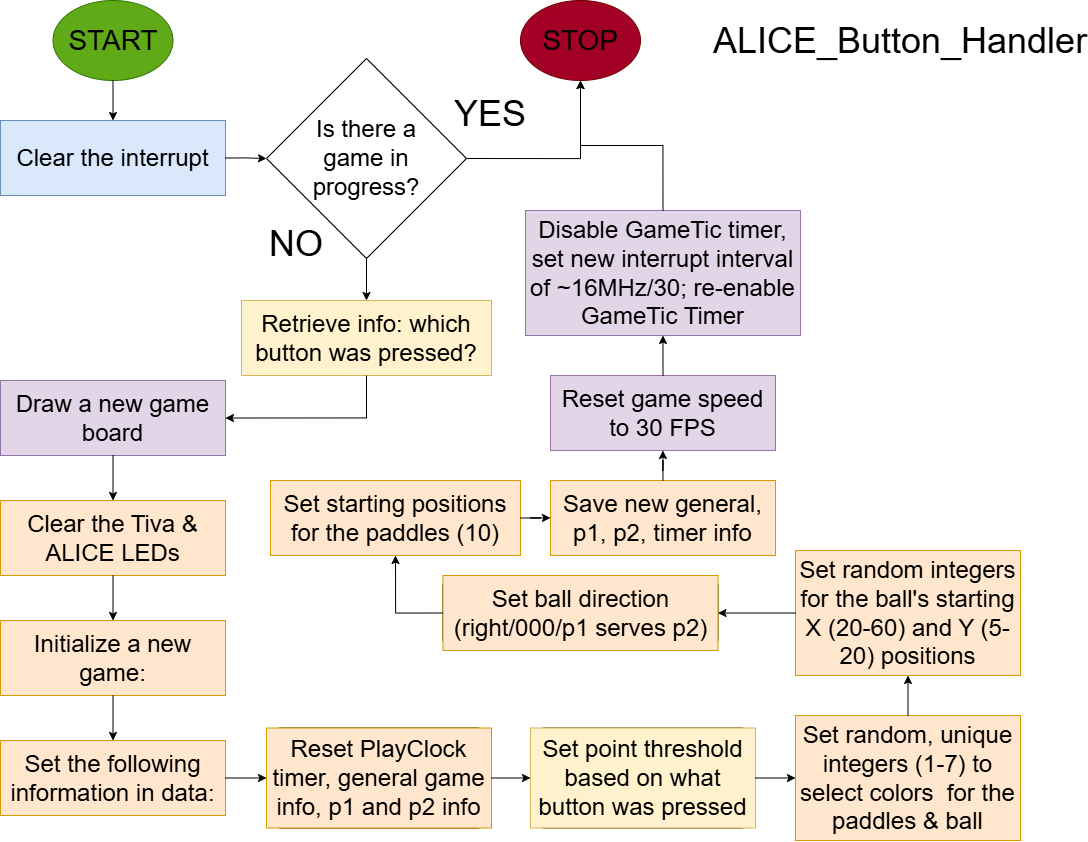

The diagram above was exported from draw.io. Its source (the exported page's mxGraphModel, read from the mxfile embedded in the PNG):
<mxGraphModel dx="1716" dy="1113" grid="1" gridSize="10" guides="1" tooltips="1" connect="1" arrows="1" fold="1" page="1" pageScale="1" pageWidth="1100" pageHeight="850" math="0" shadow="0">
  <root>
    <mxCell id="0" />
    <mxCell id="1" parent="0" />
    <mxCell id="tsniwYxbKprWZI0USiQ8-1" value="" style="group" vertex="1" connectable="0" parent="1">
      <mxGeometry x="52.5" width="120" height="80" as="geometry" />
    </mxCell>
    <mxCell id="tsniwYxbKprWZI0USiQ8-2" value="" style="ellipse;whiteSpace=wrap;html=1;fillColor=#60a917;fontColor=#ffffff;strokeColor=#2D7600;" vertex="1" parent="tsniwYxbKprWZI0USiQ8-1">
      <mxGeometry width="120" height="80" as="geometry" />
    </mxCell>
    <mxCell id="tsniwYxbKprWZI0USiQ8-3" value="&lt;font style=&quot;font-size: 28px;&quot;&gt;START&lt;/font&gt;" style="text;html=1;align=center;verticalAlign=middle;whiteSpace=wrap;rounded=0;" vertex="1" parent="tsniwYxbKprWZI0USiQ8-1">
      <mxGeometry x="30" y="25" width="60" height="30" as="geometry" />
    </mxCell>
    <mxCell id="tsniwYxbKprWZI0USiQ8-4" value="&lt;span style=&quot;font-size: 36px;&quot;&gt;ALICE_Button_Handler&lt;/span&gt;" style="text;html=1;align=center;verticalAlign=middle;whiteSpace=wrap;rounded=0;" vertex="1" parent="1">
      <mxGeometry x="870" y="25" width="60" height="30" as="geometry" />
    </mxCell>
    <mxCell id="tsniwYxbKprWZI0USiQ8-5" value="" style="group" vertex="1" connectable="0" parent="1">
      <mxGeometry y="120" width="225" height="75" as="geometry" />
    </mxCell>
    <mxCell id="tsniwYxbKprWZI0USiQ8-6" value="" style="rounded=1;whiteSpace=wrap;html=1;" vertex="1" parent="tsniwYxbKprWZI0USiQ8-5">
      <mxGeometry width="225" height="75" as="geometry" />
    </mxCell>
    <mxCell id="tsniwYxbKprWZI0USiQ8-7" value="&lt;font style=&quot;font-size: 24px;&quot;&gt;Clear the interrupt&lt;/font&gt;" style="text;html=1;align=center;verticalAlign=middle;whiteSpace=wrap;rounded=0;fillColor=#dae8fc;strokeColor=#6c8ebf;" vertex="1" parent="tsniwYxbKprWZI0USiQ8-5">
      <mxGeometry width="225" height="75" as="geometry" />
    </mxCell>
    <mxCell id="tsniwYxbKprWZI0USiQ8-11" value="" style="group" vertex="1" connectable="0" parent="1">
      <mxGeometry x="266" y="58" width="230" height="230" as="geometry" />
    </mxCell>
    <mxCell id="tsniwYxbKprWZI0USiQ8-12" value="" style="rhombus;whiteSpace=wrap;html=1;" vertex="1" parent="tsniwYxbKprWZI0USiQ8-11">
      <mxGeometry width="200" height="200" as="geometry" />
    </mxCell>
    <mxCell id="tsniwYxbKprWZI0USiQ8-13" value="&lt;span style=&quot;font-size: 24px;&quot;&gt;Is there a game in progress?&lt;/span&gt;" style="text;html=1;align=center;verticalAlign=middle;whiteSpace=wrap;rounded=0;" vertex="1" parent="tsniwYxbKprWZI0USiQ8-11">
      <mxGeometry x="30" y="70" width="140" height="60" as="geometry" />
    </mxCell>
    <mxCell id="tsniwYxbKprWZI0USiQ8-14" value="&lt;font style=&quot;font-size: 36px;&quot;&gt;YES&lt;/font&gt;" style="text;html=1;align=center;verticalAlign=middle;whiteSpace=wrap;rounded=0;" vertex="1" parent="tsniwYxbKprWZI0USiQ8-11">
      <mxGeometry x="194" y="40" width="60" height="30" as="geometry" />
    </mxCell>
    <mxCell id="tsniwYxbKprWZI0USiQ8-15" value="&lt;font style=&quot;font-size: 36px;&quot;&gt;NO&lt;/font&gt;" style="text;html=1;align=center;verticalAlign=middle;whiteSpace=wrap;rounded=0;" vertex="1" parent="tsniwYxbKprWZI0USiQ8-11">
      <mxGeometry y="170" width="60" height="30" as="geometry" />
    </mxCell>
    <mxCell id="tsniwYxbKprWZI0USiQ8-16" value="" style="group" vertex="1" connectable="0" parent="1">
      <mxGeometry x="520" y="-1.1368683772161603e-13" width="120" height="80" as="geometry" />
    </mxCell>
    <mxCell id="tsniwYxbKprWZI0USiQ8-17" value="" style="ellipse;whiteSpace=wrap;html=1;fillColor=#a20025;fontColor=#ffffff;strokeColor=#6F0000;" vertex="1" parent="tsniwYxbKprWZI0USiQ8-16">
      <mxGeometry width="120" height="80" as="geometry" />
    </mxCell>
    <mxCell id="tsniwYxbKprWZI0USiQ8-18" value="&lt;font style=&quot;font-size: 28px;&quot;&gt;STOP&lt;/font&gt;" style="text;html=1;align=center;verticalAlign=middle;whiteSpace=wrap;rounded=0;" vertex="1" parent="tsniwYxbKprWZI0USiQ8-16">
      <mxGeometry x="30" y="25" width="60" height="30" as="geometry" />
    </mxCell>
    <mxCell id="tsniwYxbKprWZI0USiQ8-22" value="" style="group" vertex="1" connectable="0" parent="1">
      <mxGeometry y="380" width="225" height="75" as="geometry" />
    </mxCell>
    <mxCell id="tsniwYxbKprWZI0USiQ8-23" value="" style="rounded=1;whiteSpace=wrap;html=1;" vertex="1" parent="tsniwYxbKprWZI0USiQ8-22">
      <mxGeometry width="225" height="75" as="geometry" />
    </mxCell>
    <mxCell id="tsniwYxbKprWZI0USiQ8-24" value="&lt;span style=&quot;font-size: 24px;&quot;&gt;Draw a new game board&lt;/span&gt;" style="text;html=1;align=center;verticalAlign=middle;whiteSpace=wrap;rounded=0;fillColor=#e1d5e7;strokeColor=#9673a6;" vertex="1" parent="tsniwYxbKprWZI0USiQ8-22">
      <mxGeometry width="225" height="75" as="geometry" />
    </mxCell>
    <mxCell id="tsniwYxbKprWZI0USiQ8-25" value="" style="group" vertex="1" connectable="0" parent="1">
      <mxGeometry y="620" width="225" height="75" as="geometry" />
    </mxCell>
    <mxCell id="tsniwYxbKprWZI0USiQ8-26" value="" style="rounded=1;whiteSpace=wrap;html=1;" vertex="1" parent="tsniwYxbKprWZI0USiQ8-25">
      <mxGeometry width="225" height="75" as="geometry" />
    </mxCell>
    <mxCell id="tsniwYxbKprWZI0USiQ8-27" value="&lt;font style=&quot;font-size: 24px;&quot;&gt;Initialize a new game:&lt;/font&gt;" style="text;html=1;align=center;verticalAlign=middle;whiteSpace=wrap;rounded=0;fillColor=#ffe6cc;strokeColor=#d79b00;" vertex="1" parent="tsniwYxbKprWZI0USiQ8-25">
      <mxGeometry width="225" height="75" as="geometry" />
    </mxCell>
    <mxCell id="tsniwYxbKprWZI0USiQ8-28" value="" style="group" vertex="1" connectable="0" parent="1">
      <mxGeometry y="740" width="225" height="75" as="geometry" />
    </mxCell>
    <mxCell id="tsniwYxbKprWZI0USiQ8-29" value="" style="rounded=1;whiteSpace=wrap;html=1;" vertex="1" parent="tsniwYxbKprWZI0USiQ8-28">
      <mxGeometry width="225" height="75" as="geometry" />
    </mxCell>
    <mxCell id="tsniwYxbKprWZI0USiQ8-30" value="&lt;font style=&quot;font-size: 24px;&quot;&gt;Set the following information in data:&lt;/font&gt;" style="text;html=1;align=center;verticalAlign=middle;whiteSpace=wrap;rounded=0;fillColor=#ffe6cc;strokeColor=#d79b00;" vertex="1" parent="tsniwYxbKprWZI0USiQ8-28">
      <mxGeometry width="225" height="75" as="geometry" />
    </mxCell>
    <mxCell id="tsniwYxbKprWZI0USiQ8-31" value="" style="group" vertex="1" connectable="0" parent="1">
      <mxGeometry y="500" width="225" height="75" as="geometry" />
    </mxCell>
    <mxCell id="tsniwYxbKprWZI0USiQ8-32" value="" style="rounded=1;whiteSpace=wrap;html=1;" vertex="1" parent="tsniwYxbKprWZI0USiQ8-31">
      <mxGeometry width="225" height="75" as="geometry" />
    </mxCell>
    <mxCell id="tsniwYxbKprWZI0USiQ8-33" value="&lt;font style=&quot;font-size: 24px;&quot;&gt;Clear the Tiva &amp;amp; ALICE LEDs&lt;/font&gt;" style="text;html=1;align=center;verticalAlign=middle;whiteSpace=wrap;rounded=0;fillColor=#ffe6cc;strokeColor=#d79b00;" vertex="1" parent="tsniwYxbKprWZI0USiQ8-31">
      <mxGeometry width="225" height="75" as="geometry" />
    </mxCell>
    <mxCell id="tsniwYxbKprWZI0USiQ8-34" value="" style="group" vertex="1" connectable="0" parent="1">
      <mxGeometry x="266" y="727.5" width="225" height="100" as="geometry" />
    </mxCell>
    <mxCell id="tsniwYxbKprWZI0USiQ8-35" value="" style="rounded=1;whiteSpace=wrap;html=1;" vertex="1" parent="tsniwYxbKprWZI0USiQ8-34">
      <mxGeometry width="225" height="100" as="geometry" />
    </mxCell>
    <mxCell id="tsniwYxbKprWZI0USiQ8-36" value="&lt;font style=&quot;font-size: 24px;&quot;&gt;Reset PlayClock timer, general game info, p1 and p2 info&lt;/font&gt;" style="text;html=1;align=center;verticalAlign=middle;whiteSpace=wrap;rounded=0;fillColor=#ffe6cc;strokeColor=#d79b00;" vertex="1" parent="tsniwYxbKprWZI0USiQ8-34">
      <mxGeometry width="225" height="100" as="geometry" />
    </mxCell>
    <mxCell id="tsniwYxbKprWZI0USiQ8-43" value="" style="group" vertex="1" connectable="0" parent="1">
      <mxGeometry x="795" y="715" width="225" height="125" as="geometry" />
    </mxCell>
    <mxCell id="tsniwYxbKprWZI0USiQ8-44" value="" style="rounded=1;whiteSpace=wrap;html=1;" vertex="1" parent="tsniwYxbKprWZI0USiQ8-43">
      <mxGeometry width="225" height="125" as="geometry" />
    </mxCell>
    <mxCell id="tsniwYxbKprWZI0USiQ8-45" value="&lt;font style=&quot;font-size: 24px;&quot;&gt;Set random, unique integers (1-7) to select colors&amp;nbsp; for the paddles &amp;amp; ball&lt;/font&gt;" style="text;html=1;align=center;verticalAlign=middle;whiteSpace=wrap;rounded=0;fillColor=#ffe6cc;strokeColor=#d79b00;" vertex="1" parent="tsniwYxbKprWZI0USiQ8-43">
      <mxGeometry width="225" height="125" as="geometry" />
    </mxCell>
    <mxCell id="tsniwYxbKprWZI0USiQ8-46" value="" style="group" vertex="1" connectable="0" parent="1">
      <mxGeometry x="795" y="550" width="225" height="125" as="geometry" />
    </mxCell>
    <mxCell id="tsniwYxbKprWZI0USiQ8-47" value="" style="rounded=1;whiteSpace=wrap;html=1;" vertex="1" parent="tsniwYxbKprWZI0USiQ8-46">
      <mxGeometry width="225" height="125" as="geometry" />
    </mxCell>
    <mxCell id="tsniwYxbKprWZI0USiQ8-48" value="&lt;font style=&quot;font-size: 24px;&quot;&gt;Set random integers for the ball's starting X (20-60) and Y (5-20) positions&lt;/font&gt;" style="text;html=1;align=center;verticalAlign=middle;whiteSpace=wrap;rounded=0;fillColor=#ffe6cc;strokeColor=#d79b00;" vertex="1" parent="tsniwYxbKprWZI0USiQ8-46">
      <mxGeometry width="225" height="125" as="geometry" />
    </mxCell>
    <mxCell id="tsniwYxbKprWZI0USiQ8-49" value="" style="group" vertex="1" connectable="0" parent="1">
      <mxGeometry x="270" y="480" width="250" height="75" as="geometry" />
    </mxCell>
    <mxCell id="tsniwYxbKprWZI0USiQ8-50" value="" style="rounded=1;whiteSpace=wrap;html=1;" vertex="1" parent="tsniwYxbKprWZI0USiQ8-49">
      <mxGeometry width="250" height="75" as="geometry" />
    </mxCell>
    <mxCell id="tsniwYxbKprWZI0USiQ8-51" value="&lt;font style=&quot;font-size: 24px;&quot;&gt;Set starting positions for the paddles (10)&lt;/font&gt;" style="text;html=1;align=center;verticalAlign=middle;whiteSpace=wrap;rounded=0;fillColor=#ffe6cc;strokeColor=#d79b00;" vertex="1" parent="tsniwYxbKprWZI0USiQ8-49">
      <mxGeometry width="250" height="75" as="geometry" />
    </mxCell>
    <mxCell id="tsniwYxbKprWZI0USiQ8-52" value="" style="group" vertex="1" connectable="0" parent="1">
      <mxGeometry x="442.5" y="575" width="275" height="75" as="geometry" />
    </mxCell>
    <mxCell id="tsniwYxbKprWZI0USiQ8-53" value="" style="rounded=1;whiteSpace=wrap;html=1;" vertex="1" parent="tsniwYxbKprWZI0USiQ8-52">
      <mxGeometry width="275" height="75" as="geometry" />
    </mxCell>
    <mxCell id="tsniwYxbKprWZI0USiQ8-54" value="&lt;font style=&quot;font-size: 24px;&quot;&gt;Set ball direction (right/000/p1 serves p2)&lt;/font&gt;" style="text;html=1;align=center;verticalAlign=middle;whiteSpace=wrap;rounded=0;fillColor=#ffe6cc;strokeColor=#d79b00;" vertex="1" parent="tsniwYxbKprWZI0USiQ8-52">
      <mxGeometry width="275" height="75" as="geometry" />
    </mxCell>
    <mxCell id="tsniwYxbKprWZI0USiQ8-55" value="" style="group" vertex="1" connectable="0" parent="1">
      <mxGeometry x="550" y="480" width="225" height="75" as="geometry" />
    </mxCell>
    <mxCell id="tsniwYxbKprWZI0USiQ8-56" value="" style="rounded=1;whiteSpace=wrap;html=1;" vertex="1" parent="tsniwYxbKprWZI0USiQ8-55">
      <mxGeometry width="225" height="75" as="geometry" />
    </mxCell>
    <mxCell id="tsniwYxbKprWZI0USiQ8-57" value="&lt;font style=&quot;font-size: 24px;&quot;&gt;Save new general, p1, p2, timer info&lt;/font&gt;" style="text;html=1;align=center;verticalAlign=middle;whiteSpace=wrap;rounded=0;fillColor=#ffe6cc;strokeColor=#d79b00;" vertex="1" parent="tsniwYxbKprWZI0USiQ8-55">
      <mxGeometry width="225" height="75" as="geometry" />
    </mxCell>
    <mxCell id="tsniwYxbKprWZI0USiQ8-61" value="" style="group" vertex="1" connectable="0" parent="1">
      <mxGeometry x="550" y="375" width="225" height="75" as="geometry" />
    </mxCell>
    <mxCell id="tsniwYxbKprWZI0USiQ8-62" value="" style="rounded=1;whiteSpace=wrap;html=1;" vertex="1" parent="tsniwYxbKprWZI0USiQ8-61">
      <mxGeometry width="225" height="75" as="geometry" />
    </mxCell>
    <mxCell id="tsniwYxbKprWZI0USiQ8-63" value="&lt;span style=&quot;font-size: 24px;&quot;&gt;Reset game speed to 30 FPS&lt;/span&gt;" style="text;html=1;align=center;verticalAlign=middle;whiteSpace=wrap;rounded=0;fillColor=#e1d5e7;strokeColor=#9673a6;" vertex="1" parent="tsniwYxbKprWZI0USiQ8-61">
      <mxGeometry width="225" height="75" as="geometry" />
    </mxCell>
    <mxCell id="tsniwYxbKprWZI0USiQ8-64" value="" style="group" vertex="1" connectable="0" parent="1">
      <mxGeometry x="525" y="210" width="275" height="125" as="geometry" />
    </mxCell>
    <mxCell id="tsniwYxbKprWZI0USiQ8-65" value="" style="rounded=1;whiteSpace=wrap;html=1;" vertex="1" parent="tsniwYxbKprWZI0USiQ8-64">
      <mxGeometry width="275" height="125" as="geometry" />
    </mxCell>
    <mxCell id="tsniwYxbKprWZI0USiQ8-66" value="&lt;font style=&quot;font-size: 24px;&quot;&gt;Disable GameTic timer, set new interrupt interval of ~16MHz/30; re-enable GameTic Timer&lt;/font&gt;" style="text;html=1;align=center;verticalAlign=middle;whiteSpace=wrap;rounded=0;fillColor=#e1d5e7;strokeColor=#9673a6;" vertex="1" parent="tsniwYxbKprWZI0USiQ8-64">
      <mxGeometry width="275" height="125" as="geometry" />
    </mxCell>
    <mxCell id="tsniwYxbKprWZI0USiQ8-67" style="edgeStyle=orthogonalEdgeStyle;rounded=0;orthogonalLoop=1;jettySize=auto;html=1;exitX=1;exitY=0.5;exitDx=0;exitDy=0;entryX=0.5;entryY=1;entryDx=0;entryDy=0;" edge="1" parent="1" source="tsniwYxbKprWZI0USiQ8-12" target="tsniwYxbKprWZI0USiQ8-17">
      <mxGeometry relative="1" as="geometry" />
    </mxCell>
    <mxCell id="tsniwYxbKprWZI0USiQ8-68" style="edgeStyle=orthogonalEdgeStyle;rounded=0;orthogonalLoop=1;jettySize=auto;html=1;exitX=0.5;exitY=1;exitDx=0;exitDy=0;entryX=0.5;entryY=0;entryDx=0;entryDy=0;" edge="1" parent="1" source="tsniwYxbKprWZI0USiQ8-2" target="tsniwYxbKprWZI0USiQ8-7">
      <mxGeometry relative="1" as="geometry" />
    </mxCell>
    <mxCell id="tsniwYxbKprWZI0USiQ8-71" value="" style="group" vertex="1" connectable="0" parent="1">
      <mxGeometry x="241" y="300" width="250" height="75" as="geometry" />
    </mxCell>
    <mxCell id="tsniwYxbKprWZI0USiQ8-72" value="" style="rounded=1;whiteSpace=wrap;html=1;" vertex="1" parent="tsniwYxbKprWZI0USiQ8-71">
      <mxGeometry width="250" height="75" as="geometry" />
    </mxCell>
    <mxCell id="tsniwYxbKprWZI0USiQ8-73" value="&lt;span style=&quot;font-size: 24px;&quot;&gt;Retrieve info: which button was pressed?&lt;/span&gt;" style="text;html=1;align=center;verticalAlign=middle;whiteSpace=wrap;rounded=0;fillColor=#fff2cc;strokeColor=#d6b656;" vertex="1" parent="tsniwYxbKprWZI0USiQ8-71">
      <mxGeometry width="250" height="75" as="geometry" />
    </mxCell>
    <mxCell id="tsniwYxbKprWZI0USiQ8-74" value="" style="group" vertex="1" connectable="0" parent="1">
      <mxGeometry x="530" y="727.5" width="225" height="100" as="geometry" />
    </mxCell>
    <mxCell id="tsniwYxbKprWZI0USiQ8-75" value="" style="rounded=1;whiteSpace=wrap;html=1;" vertex="1" parent="tsniwYxbKprWZI0USiQ8-74">
      <mxGeometry width="225" height="100" as="geometry" />
    </mxCell>
    <mxCell id="tsniwYxbKprWZI0USiQ8-76" value="&lt;span style=&quot;font-size: 24px;&quot;&gt;Set point threshold based on what button was pressed&lt;/span&gt;" style="text;html=1;align=center;verticalAlign=middle;whiteSpace=wrap;rounded=0;fillColor=#fff2cc;strokeColor=#d6b656;" vertex="1" parent="tsniwYxbKprWZI0USiQ8-74">
      <mxGeometry width="225" height="100" as="geometry" />
    </mxCell>
    <mxCell id="tsniwYxbKprWZI0USiQ8-77" style="edgeStyle=orthogonalEdgeStyle;rounded=0;orthogonalLoop=1;jettySize=auto;html=1;exitX=0.5;exitY=1;exitDx=0;exitDy=0;entryX=0.5;entryY=0;entryDx=0;entryDy=0;" edge="1" parent="1" source="tsniwYxbKprWZI0USiQ8-12" target="tsniwYxbKprWZI0USiQ8-73">
      <mxGeometry relative="1" as="geometry" />
    </mxCell>
    <mxCell id="tsniwYxbKprWZI0USiQ8-79" style="edgeStyle=orthogonalEdgeStyle;rounded=0;orthogonalLoop=1;jettySize=auto;html=1;exitX=0.5;exitY=1;exitDx=0;exitDy=0;entryX=0.5;entryY=0;entryDx=0;entryDy=0;" edge="1" parent="1" source="tsniwYxbKprWZI0USiQ8-24" target="tsniwYxbKprWZI0USiQ8-33">
      <mxGeometry relative="1" as="geometry" />
    </mxCell>
    <mxCell id="tsniwYxbKprWZI0USiQ8-80" style="edgeStyle=orthogonalEdgeStyle;rounded=0;orthogonalLoop=1;jettySize=auto;html=1;exitX=0.5;exitY=1;exitDx=0;exitDy=0;entryX=0.5;entryY=0;entryDx=0;entryDy=0;" edge="1" parent="1" source="tsniwYxbKprWZI0USiQ8-33" target="tsniwYxbKprWZI0USiQ8-27">
      <mxGeometry relative="1" as="geometry" />
    </mxCell>
    <mxCell id="tsniwYxbKprWZI0USiQ8-81" style="edgeStyle=orthogonalEdgeStyle;rounded=0;orthogonalLoop=1;jettySize=auto;html=1;exitX=0.5;exitY=1;exitDx=0;exitDy=0;entryX=0.5;entryY=0;entryDx=0;entryDy=0;" edge="1" parent="1" source="tsniwYxbKprWZI0USiQ8-27" target="tsniwYxbKprWZI0USiQ8-30">
      <mxGeometry relative="1" as="geometry" />
    </mxCell>
    <mxCell id="tsniwYxbKprWZI0USiQ8-82" style="edgeStyle=orthogonalEdgeStyle;rounded=0;orthogonalLoop=1;jettySize=auto;html=1;exitX=1;exitY=0.5;exitDx=0;exitDy=0;entryX=0;entryY=0.5;entryDx=0;entryDy=0;" edge="1" parent="1" source="tsniwYxbKprWZI0USiQ8-30" target="tsniwYxbKprWZI0USiQ8-36">
      <mxGeometry relative="1" as="geometry" />
    </mxCell>
    <mxCell id="tsniwYxbKprWZI0USiQ8-83" style="edgeStyle=orthogonalEdgeStyle;rounded=0;orthogonalLoop=1;jettySize=auto;html=1;exitX=1;exitY=0.5;exitDx=0;exitDy=0;entryX=0;entryY=0.5;entryDx=0;entryDy=0;" edge="1" parent="1" source="tsniwYxbKprWZI0USiQ8-36" target="tsniwYxbKprWZI0USiQ8-76">
      <mxGeometry relative="1" as="geometry" />
    </mxCell>
    <mxCell id="tsniwYxbKprWZI0USiQ8-85" style="edgeStyle=orthogonalEdgeStyle;rounded=0;orthogonalLoop=1;jettySize=auto;html=1;exitX=1;exitY=0.5;exitDx=0;exitDy=0;entryX=0;entryY=0.5;entryDx=0;entryDy=0;" edge="1" parent="1" source="tsniwYxbKprWZI0USiQ8-7" target="tsniwYxbKprWZI0USiQ8-12">
      <mxGeometry relative="1" as="geometry" />
    </mxCell>
    <mxCell id="tsniwYxbKprWZI0USiQ8-86" style="edgeStyle=orthogonalEdgeStyle;rounded=0;orthogonalLoop=1;jettySize=auto;html=1;exitX=0.5;exitY=1;exitDx=0;exitDy=0;entryX=1;entryY=0.5;entryDx=0;entryDy=0;" edge="1" parent="1" source="tsniwYxbKprWZI0USiQ8-73" target="tsniwYxbKprWZI0USiQ8-24">
      <mxGeometry relative="1" as="geometry" />
    </mxCell>
    <mxCell id="tsniwYxbKprWZI0USiQ8-87" style="edgeStyle=orthogonalEdgeStyle;rounded=0;orthogonalLoop=1;jettySize=auto;html=1;exitX=1;exitY=0.5;exitDx=0;exitDy=0;entryX=0;entryY=0.5;entryDx=0;entryDy=0;" edge="1" parent="1" source="tsniwYxbKprWZI0USiQ8-76" target="tsniwYxbKprWZI0USiQ8-45">
      <mxGeometry relative="1" as="geometry" />
    </mxCell>
    <mxCell id="tsniwYxbKprWZI0USiQ8-88" style="edgeStyle=orthogonalEdgeStyle;rounded=0;orthogonalLoop=1;jettySize=auto;html=1;exitX=0.5;exitY=0;exitDx=0;exitDy=0;entryX=0.5;entryY=1;entryDx=0;entryDy=0;" edge="1" parent="1" source="tsniwYxbKprWZI0USiQ8-45" target="tsniwYxbKprWZI0USiQ8-48">
      <mxGeometry relative="1" as="geometry" />
    </mxCell>
    <mxCell id="tsniwYxbKprWZI0USiQ8-90" style="edgeStyle=orthogonalEdgeStyle;rounded=0;orthogonalLoop=1;jettySize=auto;html=1;exitX=0;exitY=0.5;exitDx=0;exitDy=0;entryX=0.5;entryY=1;entryDx=0;entryDy=0;" edge="1" parent="1" source="tsniwYxbKprWZI0USiQ8-54" target="tsniwYxbKprWZI0USiQ8-51">
      <mxGeometry relative="1" as="geometry" />
    </mxCell>
    <mxCell id="tsniwYxbKprWZI0USiQ8-91" style="edgeStyle=orthogonalEdgeStyle;rounded=0;orthogonalLoop=1;jettySize=auto;html=1;exitX=0.5;exitY=0;exitDx=0;exitDy=0;entryX=0.5;entryY=1;entryDx=0;entryDy=0;" edge="1" parent="1" source="tsniwYxbKprWZI0USiQ8-66" target="tsniwYxbKprWZI0USiQ8-17">
      <mxGeometry relative="1" as="geometry" />
    </mxCell>
    <mxCell id="tsniwYxbKprWZI0USiQ8-92" style="edgeStyle=orthogonalEdgeStyle;rounded=0;orthogonalLoop=1;jettySize=auto;html=1;exitX=0.5;exitY=0;exitDx=0;exitDy=0;entryX=0.5;entryY=1;entryDx=0;entryDy=0;" edge="1" parent="1" source="tsniwYxbKprWZI0USiQ8-63" target="tsniwYxbKprWZI0USiQ8-66">
      <mxGeometry relative="1" as="geometry" />
    </mxCell>
    <mxCell id="tsniwYxbKprWZI0USiQ8-93" style="edgeStyle=orthogonalEdgeStyle;rounded=0;orthogonalLoop=1;jettySize=auto;html=1;exitX=0.5;exitY=0;exitDx=0;exitDy=0;" edge="1" parent="1" source="tsniwYxbKprWZI0USiQ8-57" target="tsniwYxbKprWZI0USiQ8-63">
      <mxGeometry relative="1" as="geometry" />
    </mxCell>
    <mxCell id="tsniwYxbKprWZI0USiQ8-94" style="edgeStyle=orthogonalEdgeStyle;rounded=0;orthogonalLoop=1;jettySize=auto;html=1;exitX=1;exitY=0.5;exitDx=0;exitDy=0;" edge="1" parent="1" source="tsniwYxbKprWZI0USiQ8-51" target="tsniwYxbKprWZI0USiQ8-57">
      <mxGeometry relative="1" as="geometry" />
    </mxCell>
    <mxCell id="tsniwYxbKprWZI0USiQ8-96" style="edgeStyle=orthogonalEdgeStyle;rounded=0;orthogonalLoop=1;jettySize=auto;html=1;exitX=0;exitY=0.5;exitDx=0;exitDy=0;entryX=1;entryY=0.5;entryDx=0;entryDy=0;" edge="1" parent="1" source="tsniwYxbKprWZI0USiQ8-48" target="tsniwYxbKprWZI0USiQ8-54">
      <mxGeometry relative="1" as="geometry" />
    </mxCell>
  </root>
</mxGraphModel>